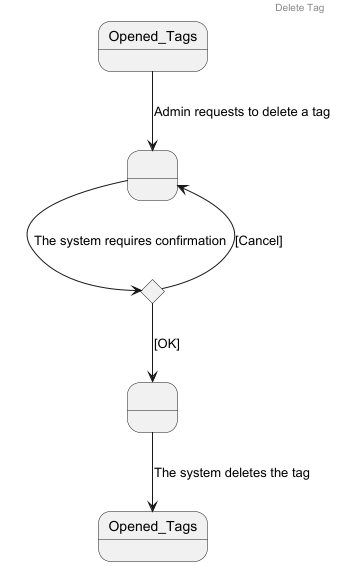

The diagram above was rendered by PlantUML. Its source (embedded in the PNG):
@startuml

header Delete Tag

state " " as s1
state " " as s2
state "Opened_Tags" as s3
state "Decision" as Decision <<choice>>

Opened_Tags -down-> s1 : Admin requests to delete a tag
s1 -down-> Decision : The system requires confirmation

Decision -down-> s2 : [OK]
Decision -down-> s1 : [Cancel]

s2 --> s3 : The system deletes the tag

@enduml